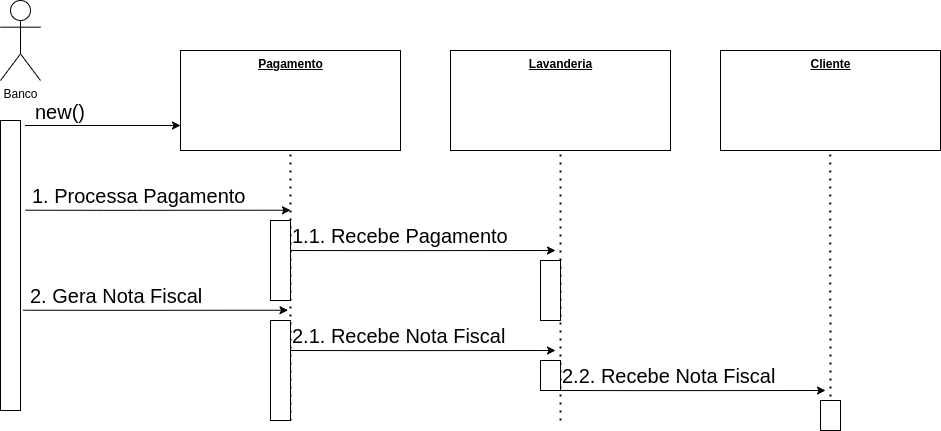

The diagram above was exported from draw.io. Its source (the exported page's mxGraphModel, read from the mxfile embedded in the PNG):
<mxGraphModel dx="868" dy="432" grid="1" gridSize="10" guides="1" tooltips="1" connect="1" arrows="1" fold="1" page="1" pageScale="1" pageWidth="827" pageHeight="1169" math="0" shadow="0">
  <root>
    <mxCell id="0" />
    <mxCell id="1" parent="0" />
    <mxCell id="8pJoWxgZsepnVgh1-mXF-2" value="" style="endArrow=none;dashed=1;html=1;dashPattern=1 3;strokeWidth=2;rounded=0;fontSize=20;" parent="1" edge="1">
      <mxGeometry width="50" height="50" relative="1" as="geometry">
        <mxPoint x="310" y="460" as="sourcePoint" />
        <mxPoint x="310" y="190" as="targetPoint" />
      </mxGeometry>
    </mxCell>
    <mxCell id="8pJoWxgZsepnVgh1-mXF-6" value="&lt;b&gt;&lt;u&gt;Pagamento&lt;/u&gt;&lt;/b&gt;" style="html=1;verticalAlign=top;" parent="1" vertex="1">
      <mxGeometry x="200" y="90" width="220" height="100" as="geometry" />
    </mxCell>
    <mxCell id="8pJoWxgZsepnVgh1-mXF-14" value="" style="endArrow=classic;html=1;rounded=0;" parent="1" edge="1">
      <mxGeometry width="50" height="50" relative="1" as="geometry">
        <mxPoint x="45" y="249.7199999999998" as="sourcePoint" />
        <mxPoint x="310" y="249.7199999999998" as="targetPoint" />
        <Array as="points">
          <mxPoint x="120.32999999999998" y="249.82000000000005" />
          <mxPoint x="160.33000000000004" y="249.82000000000005" />
        </Array>
      </mxGeometry>
    </mxCell>
    <mxCell id="zZ9FvVXu899RqWWQsUud-1" value="" style="endArrow=none;dashed=1;html=1;dashPattern=1 3;strokeWidth=2;rounded=0;fontSize=20;" parent="1" edge="1">
      <mxGeometry width="50" height="50" relative="1" as="geometry">
        <mxPoint x="580" y="460" as="sourcePoint" />
        <mxPoint x="580" y="190" as="targetPoint" />
      </mxGeometry>
    </mxCell>
    <mxCell id="zZ9FvVXu899RqWWQsUud-2" value="&lt;b&gt;&lt;u&gt;Lavanderia&lt;/u&gt;&lt;/b&gt;" style="html=1;verticalAlign=top;" parent="1" vertex="1">
      <mxGeometry x="470" y="90" width="220" height="100" as="geometry" />
    </mxCell>
    <mxCell id="skoMeewM2thkCCwXp0D4-1" value="1. Processa Pagamento" style="text;html=1;strokeColor=none;fillColor=none;align=left;verticalAlign=middle;whiteSpace=wrap;rounded=0;fontSize=20;" parent="1" vertex="1">
      <mxGeometry x="50" y="220" width="250" height="30" as="geometry" />
    </mxCell>
    <mxCell id="FZenlSMk8mUSuwy14wn6-2" value="" style="endArrow=classic;html=1;rounded=0;entryX=0;entryY=0.75;entryDx=0;entryDy=0;" parent="1" target="8pJoWxgZsepnVgh1-mXF-6" edge="1">
      <mxGeometry width="50" height="50" relative="1" as="geometry">
        <mxPoint x="44.5" y="165" as="sourcePoint" />
        <mxPoint x="360" y="230" as="targetPoint" />
      </mxGeometry>
    </mxCell>
    <mxCell id="FZenlSMk8mUSuwy14wn6-3" value="new()" style="text;html=1;strokeColor=none;fillColor=none;align=center;verticalAlign=middle;whiteSpace=wrap;rounded=0;fontSize=20;" parent="1" vertex="1">
      <mxGeometry x="50" y="136" width="60" height="30" as="geometry" />
    </mxCell>
    <mxCell id="FZenlSMk8mUSuwy14wn6-4" value="1.1. Recebe Pagamento" style="text;html=1;strokeColor=none;fillColor=none;align=left;verticalAlign=middle;whiteSpace=wrap;rounded=0;fontSize=20;" parent="1" vertex="1">
      <mxGeometry x="310" y="260" width="250" height="30" as="geometry" />
    </mxCell>
    <mxCell id="FZenlSMk8mUSuwy14wn6-5" value="" style="endArrow=classic;html=1;rounded=0;" parent="1" edge="1">
      <mxGeometry width="50" height="50" relative="1" as="geometry">
        <mxPoint x="310" y="289.9999999999998" as="sourcePoint" />
        <mxPoint x="575" y="289.9999999999998" as="targetPoint" />
        <Array as="points">
          <mxPoint x="385.33" y="290.1" />
          <mxPoint x="425.33000000000004" y="290.1" />
        </Array>
      </mxGeometry>
    </mxCell>
    <mxCell id="x4LMZ8SPwJsH0BGDbz76-1" value="" style="endArrow=classic;html=1;rounded=0;" parent="1" edge="1">
      <mxGeometry width="50" height="50" relative="1" as="geometry">
        <mxPoint x="42.5" y="349.7199999999997" as="sourcePoint" />
        <mxPoint x="307.5000000000001" y="349.7199999999997" as="targetPoint" />
        <Array as="points">
          <mxPoint x="117.82999999999998" y="349.82000000000005" />
          <mxPoint x="157.83000000000004" y="349.82000000000005" />
        </Array>
      </mxGeometry>
    </mxCell>
    <mxCell id="x4LMZ8SPwJsH0BGDbz76-2" value="2. Gera Nota Fiscal" style="text;html=1;strokeColor=none;fillColor=none;align=left;verticalAlign=middle;whiteSpace=wrap;rounded=0;fontSize=20;" parent="1" vertex="1">
      <mxGeometry x="47.5" y="320" width="250" height="30" as="geometry" />
    </mxCell>
    <mxCell id="x4LMZ8SPwJsH0BGDbz76-3" value="2.1. Recebe Nota Fiscal" style="text;html=1;strokeColor=none;fillColor=none;align=left;verticalAlign=middle;whiteSpace=wrap;rounded=0;fontSize=20;" parent="1" vertex="1">
      <mxGeometry x="310" y="360" width="250" height="30" as="geometry" />
    </mxCell>
    <mxCell id="x4LMZ8SPwJsH0BGDbz76-4" value="" style="endArrow=classic;html=1;rounded=0;" parent="1" edge="1">
      <mxGeometry width="50" height="50" relative="1" as="geometry">
        <mxPoint x="310" y="389.9999999999998" as="sourcePoint" />
        <mxPoint x="575" y="389.9999999999998" as="targetPoint" />
        <Array as="points">
          <mxPoint x="385.33" y="390.1" />
          <mxPoint x="425.33000000000004" y="390.1" />
        </Array>
      </mxGeometry>
    </mxCell>
    <mxCell id="x4LMZ8SPwJsH0BGDbz76-6" value="&lt;b&gt;&lt;u&gt;Cliente&lt;/u&gt;&lt;/b&gt;" style="html=1;verticalAlign=top;" parent="1" vertex="1">
      <mxGeometry x="740" y="90" width="220" height="100" as="geometry" />
    </mxCell>
    <mxCell id="x4LMZ8SPwJsH0BGDbz76-8" value="" style="endArrow=none;dashed=1;html=1;dashPattern=1 3;strokeWidth=2;rounded=0;fontSize=20;" parent="1" edge="1">
      <mxGeometry width="50" height="50" relative="1" as="geometry">
        <mxPoint x="850" y="460" as="sourcePoint" />
        <mxPoint x="849.7" y="190" as="targetPoint" />
      </mxGeometry>
    </mxCell>
    <mxCell id="x4LMZ8SPwJsH0BGDbz76-9" value="2.2. Recebe Nota Fiscal" style="text;html=1;strokeColor=none;fillColor=none;align=left;verticalAlign=middle;whiteSpace=wrap;rounded=0;fontSize=20;" parent="1" vertex="1">
      <mxGeometry x="580" y="400" width="250" height="30" as="geometry" />
    </mxCell>
    <mxCell id="x4LMZ8SPwJsH0BGDbz76-10" value="" style="endArrow=classic;html=1;rounded=0;" parent="1" edge="1">
      <mxGeometry width="50" height="50" relative="1" as="geometry">
        <mxPoint x="580" y="429.9999999999998" as="sourcePoint" />
        <mxPoint x="845" y="429.9999999999998" as="targetPoint" />
        <Array as="points">
          <mxPoint x="655.3299999999999" y="430.1" />
          <mxPoint x="695.33" y="430.1" />
        </Array>
      </mxGeometry>
    </mxCell>
    <mxCell id="v8myDzjOGZLAogZVn9zX-1" style="edgeStyle=orthogonalEdgeStyle;rounded=0;orthogonalLoop=1;jettySize=auto;html=1;endArrow=none;endFill=0;" parent="1" edge="1">
      <mxGeometry relative="1" as="geometry">
        <mxPoint x="40" y="450" as="targetPoint" />
        <mxPoint x="40" y="160" as="sourcePoint" />
      </mxGeometry>
    </mxCell>
    <mxCell id="v8myDzjOGZLAogZVn9zX-2" value="Banco" style="shape=umlActor;verticalLabelPosition=bottom;verticalAlign=top;html=1;" parent="1" vertex="1">
      <mxGeometry x="20" y="40" width="40" height="80" as="geometry" />
    </mxCell>
    <mxCell id="G2-JbI4MHfJXtmz5QJ6h-1" value="" style="rounded=0;whiteSpace=wrap;html=1;" vertex="1" parent="1">
      <mxGeometry x="20" y="160" width="20" height="290" as="geometry" />
    </mxCell>
    <mxCell id="G2-JbI4MHfJXtmz5QJ6h-2" value="" style="rounded=0;whiteSpace=wrap;html=1;" vertex="1" parent="1">
      <mxGeometry x="290" y="260" width="20" height="80" as="geometry" />
    </mxCell>
    <mxCell id="G2-JbI4MHfJXtmz5QJ6h-3" value="" style="rounded=0;whiteSpace=wrap;html=1;" vertex="1" parent="1">
      <mxGeometry x="290" y="360" width="20" height="100" as="geometry" />
    </mxCell>
    <mxCell id="G2-JbI4MHfJXtmz5QJ6h-4" value="" style="rounded=0;whiteSpace=wrap;html=1;" vertex="1" parent="1">
      <mxGeometry x="560" y="400" width="20" height="30" as="geometry" />
    </mxCell>
    <mxCell id="G2-JbI4MHfJXtmz5QJ6h-5" value="" style="rounded=0;whiteSpace=wrap;html=1;" vertex="1" parent="1">
      <mxGeometry x="840" y="440" width="20" height="30" as="geometry" />
    </mxCell>
    <mxCell id="G2-JbI4MHfJXtmz5QJ6h-6" value="" style="rounded=0;whiteSpace=wrap;html=1;" vertex="1" parent="1">
      <mxGeometry x="560" y="300" width="20" height="60" as="geometry" />
    </mxCell>
  </root>
</mxGraphModel>